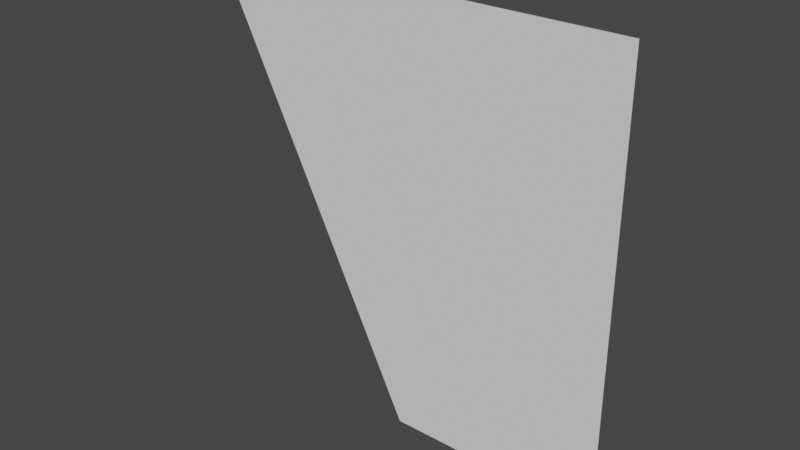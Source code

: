 # Source: slope_end_high_floor_se.blend  (saved by Blender 2.80.75; exported with 4.5.12 LTS)
import bpy
from mathutils import Matrix  # noqa: F401  (used for matrix-valued properties, if any)

bpy.ops.wm.read_factory_settings(use_empty=True)
scene = bpy.context.scene
scene.name = 'Scene'

# ---- collections
col_collection = bpy.data.collections.new('Collection'); scene.collection.children.link(col_collection)

# ---- world
world_world = bpy.data.worlds.new('World'); scene.world = world_world
world_world.use_nodes = True; world_world.node_tree.nodes.clear()
_N = world_world.node_tree.nodes; _L = world_world.node_tree.links
n0 = _N.new('ShaderNodeOutputWorld'); n0.name = 'World Output'; n0.location = (300, 300)
n1 = _N.new('ShaderNodeBackground'); n1.name = 'Background'; n1.location = (10, 300)
n1.inputs[0].default_value = (0.05088, 0.05088, 0.05088, 1.0)
_L.new(n1.outputs[0], n0.inputs[0])
n0.is_active_output = True
world_world.color = (0.05088, 0.05088, 0.05088)
world_world.use_sun_shadow = False
world_world.sun_shadow_jitter_overblur = 0.0

# ---- meshes
me_plane = bpy.data.meshes.new('Plane')
me_plane.from_pydata([(-0.5, 0.0, 0.5), (0.0, 0.0, -0.5), (0.5, 0.0, 0.5), (0.5, 0.0, -0.5)], [], [(1, 0, 2, 3)])
_uv = me_plane.uv_layers.new(name='UVMap')
_uv.uv.foreach_set('vector', [1.0, 0.0, 0.0, 0.0, 0.0, 0.0, 0.0, 0.0])
me_plane.use_remesh_preserve_volume = False
me_plane.use_remesh_preserve_attributes = False
me_plane.use_mirror_vertex_groups = False
me_plane.update()

# ---- objects
ob_plane = bpy.data.objects.new('Plane', me_plane)

# ---- transforms, parenting, visibility, modifiers, constraints
ob_plane.location = (0.0, 0.0, 0.0)
ob_plane.lineart.crease_threshold = 0.0

# ---- collection membership
col_collection.objects.link(ob_plane)

# ---- scene / render settings (as saved in the file)
scene.frame_start = 1; scene.frame_end = 250; scene.frame_set(1)
scene.render.engine = 'BLENDER_EEVEE_NEXT'
scene.cycles.samples = 128
scene.cycles.sampling_pattern = 'TABULATED_SOBOL'
scene.cycles.use_adaptive_sampling = False
scene.cycles.use_light_tree = False
scene.view_settings.view_transform = 'Filmic'
bpy.context.view_layer.update()

# ---- added for rendering (the .blend has no active camera and no usable light): camera, sun
cam_auto = bpy.data.cameras.new('AutoCamera')
cam_auto.lens = 50.0
cam_auto.sensor_width = 36.0
cam_auto.clip_end = 1000.0
ob_auto_camera = bpy.data.objects.new('AutoCamera', cam_auto)
scene.collection.objects.link(ob_auto_camera)
ob_auto_camera.location = (1.30847, -1.57016, 1.04677)
ob_auto_camera.rotation_euler = (1.09748, -7.21219e-08, 0.694738)
scene.camera = ob_auto_camera
light_auto_sun = bpy.data.lights.new('AutoSun', 'SUN')
light_auto_sun.energy = 3.0
light_auto_sun.angle = 0.0523599
ob_auto_sun = bpy.data.objects.new('AutoSun', light_auto_sun)
scene.collection.objects.link(ob_auto_sun)
ob_auto_sun.rotation_euler = (0.872665, 0.174533, 0.523599)
bpy.context.view_layer.update()
